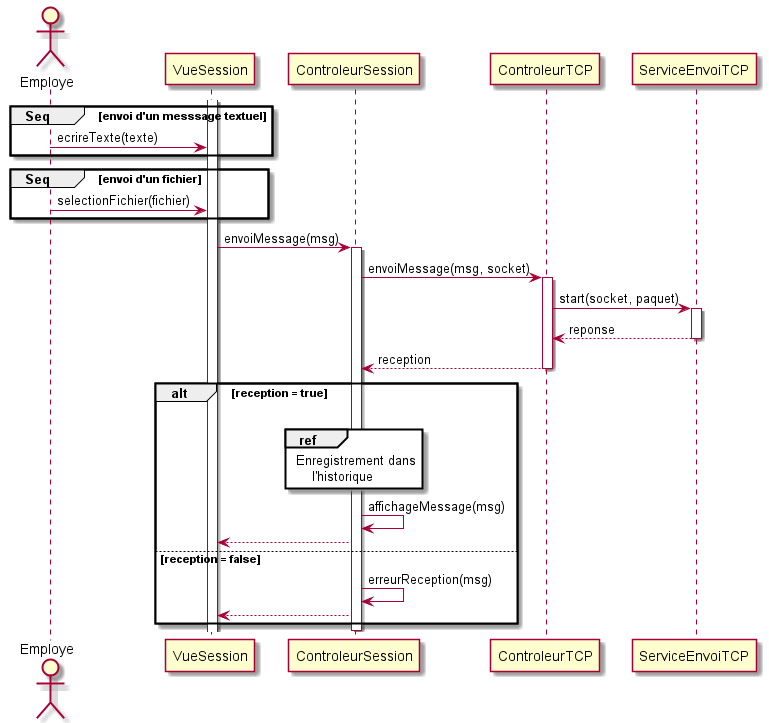

The diagram above was rendered by PlantUML. Its source (embedded in the PNG):
@startuml envoi_message
actor Employe
activate VueSession
group Seq [envoi d'un messsage textuel]
    Employe -> VueSession : ecrireTexte(texte)
end ref
group Seq [envoi d'un fichier]
    Employe -> VueSession : selectionFichier(fichier)
end ref
VueSession -> ControleurSession : envoiMessage(msg)
activate ControleurSession
ControleurSession -> ControleurTCP : envoiMessage(msg, socket)
activate ControleurTCP
ControleurTCP -> ServiceEnvoiTCP : start(socket, paquet)
activate ServiceEnvoiTCP
ServiceEnvoiTCP --> ControleurTCP : reponse
deactivate ServiceEnvoiTCP
ControleurTCP --> ControleurSession : reception
deactivate ControleurTCP
alt reception = true
    ControleurSession [hidden]-> ControleurSession
    ref over ControleurSession
        Enregistrement dans
            l'historique 
    end ref
    ControleurSession -> ControleurSession : affichageMessage(msg)
    ControleurSession --> VueSession
else reception = false
    ControleurSession -> ControleurSession : erreurReception(msg)
    ControleurSession --> VueSession
end
deactivate ControleurSession
@enduml